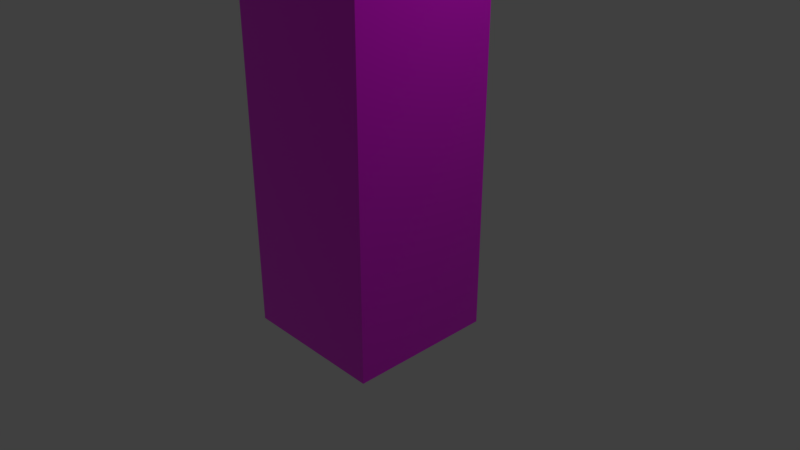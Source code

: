 # Source: Skyscraper1.blend  (saved by Blender 2.79.4; exported with 4.5.12 LTS)
import bpy
from mathutils import Matrix  # noqa: F401  (used for matrix-valued properties, if any)

bpy.ops.wm.read_factory_settings(use_empty=True)
scene = bpy.context.scene
scene.name = 'Scene'

# ---- collections
col_collection_1 = bpy.data.collections.new('Collection 1'); scene.collection.children.link(col_collection_1)

# ---- images (referenced by path relative to the original .blend; pixels are not part of the script)
import os
ASSET_DIR = os.environ.get("B2B_ASSET_DIR", "")  # directory of the original .blend (textures are referenced by path, not embedded)
HERE = os.path.dirname(os.path.abspath(__file__))  # packed textures are extracted next to this script under _unpacked/

def load_image(name, relpath, width, height, colorspace="sRGB"):
    """Load a texture the original file referenced (path relative to the .blend, or extracted next to this script)."""
    p = next((c for c in (os.path.join(HERE, relpath), os.path.join(ASSET_DIR, relpath)) if relpath and os.path.exists(c)), "")
    if p:
        img = bpy.data.images.load(p, check_existing=True)
        img.name = name
    else:  # same state as the original file: an image datablock whose file is absent (Cycles renders it pink)
        img = bpy.data.images.new(name, width, height)
        img.source = "FILE"
        img.filepath = "//" + (relpath or name)
    img.colorspace_settings.name = colorspace
    return img
img_pixelcity_windows7_jpg = load_image('pixelcity_windows7.jpg', 'pixelcity_windows7.jpg', 1024, 1024, 'sRGB')

# ---- materials (node trees are filled in below, after node groups)
mat_lights = bpy.data.materials.new('Lights')
mat_lights.alpha_threshold = 0.0
mat_lights.roughness = 0.5
mat_material_001 = bpy.data.materials.new('Material.001')
mat_material_001.alpha_threshold = 0.0
mat_material_001.roughness = 0.5

# ---- material node trees
mat_lights.use_nodes = True; mat_lights.node_tree.nodes.clear()
_N = mat_lights.node_tree.nodes; _L = mat_lights.node_tree.links
n0 = _N.new('ShaderNodeOutputMaterial'); n0.name = 'Material Output'; n0.location = (300, 300)
n1 = _N.new('ShaderNodeBsdfPrincipled'); n1.name = 'Principled BSDF'; n1.location = (10, 300)
n1.distribution = 'GGX'
n1.subsurface_method = 'BURLEY'
n1.inputs[2].default_value = 0.0
n1.inputs[3].default_value = 1.45
n2 = _N.new('ShaderNodeTexImage'); n2.name = 'Image Texture'; n2.location = (-180, 300)
n2.width = 140
n2.image = img_pixelcity_windows7_jpg
_L.new(n1.outputs[0], n0.inputs[0])
_L.new(n2.outputs[0], n1.inputs[0])
n0.is_active_output = True
mat_material_001.use_nodes = True; mat_material_001.node_tree.nodes.clear()
_N = mat_material_001.node_tree.nodes; _L = mat_material_001.node_tree.links
n0 = _N.new('ShaderNodeOutputMaterial'); n0.name = 'Material Output'; n0.location = (300, 300)
n1 = _N.new('ShaderNodeBsdfPrincipled'); n1.name = 'Principled BSDF'; n1.location = (10, 300)
n1.distribution = 'GGX'
n1.subsurface_method = 'BURLEY'
n1.inputs[0].default_value = (0.0, 0.0, 0.0, 1.0)
n1.inputs[2].default_value = 0.0
n1.inputs[3].default_value = 1.45
_L.new(n1.outputs[0], n0.inputs[0])
n0.is_active_output = True

# ---- world
world_world = bpy.data.worlds.new('World'); scene.world = world_world
world_world.color = (0.05088, 0.05088, 0.05088)
world_world.use_sun_shadow = False
world_world.sun_shadow_jitter_overblur = 0.0
world_world.cycles.sampling_method = 'MANUAL'

# ---- cameras
cam_camera = bpy.data.cameras.new('Camera')
cam_camera.clip_end = 100.0
cam_camera.lens = 35.0
cam_camera.sensor_width = 32.0
cam_camera.sensor_height = 18.0
cam_camera.ortho_scale = 7.314
cam_camera.dof.focus_distance = 0.0

# ---- lights
light_lamp = bpy.data.lights.new('Lamp', 'POINT')
light_lamp.transmission_factor = 0.0
light_lamp.cutoff_distance = 30.0
light_lamp.energy = 100.0
light_lamp.shadow_buffer_clip_start = 1.001
light_lamp.shadow_soft_size = 0.1
light_lamp.shadow_maximum_resolution = 0.006
light_lamp.use_absolute_resolution = True

# ---- meshes
me_cube = bpy.data.meshes.new('Cube')
me_cube.from_pydata([(1.0, 1.0, -1.0), (1.0, -1.0, -1.0), (-1.0, -1.0, -1.0), (-1.0, 1.0, -1.0), (1.0, 1.0, 5.784), (1.0, -1.0, 5.784), (-1.0, -1.0, 5.784), (-1.0, 1.0, 5.784)], [], [(0, 1, 2, 3), (4, 7, 6, 5), (0, 4, 5, 1), (1, 5, 6, 2), (2, 6, 7, 3), (4, 0, 3, 7)])
me_cube.polygons.foreach_set('material_index', [1, 1, 0, 0, 0, 0])
_uv = me_cube.uv_layers.new(name='UVMap')
_uv.uv.foreach_set('vector', [0.0, 0.0, 1.0, 0.0, 1.0, 1.0, 0.0, 1.0, 0.0, 0.0, 1.0, 0.0, 1.0, 1.0, 0.0, 1.0, 0.0, 1.0, 0.0, 0.0, 0.25, 0.0, 0.25, 1.0, 0.25, 1.0, 0.25, 0.0, 0.5, 0.0, 0.5, 1.0, 0.75, 1.0, 0.75, 2.98e-08, 1.0, 0.0, 1.0, 1.0, 0.75, 1.0, 0.75, 2.98e-08, 1.0, 0.0, 1.0, 1.0])
me_cube.materials.append(mat_lights)
me_cube.materials.append(mat_material_001)
me_cube.use_remesh_preserve_volume = False
me_cube.use_remesh_preserve_attributes = False
me_cube.use_mirror_vertex_groups = False
me_cube.update()

# ---- objects
ob_cube = bpy.data.objects.new('Cube', me_cube)
ob_lamp = bpy.data.objects.new('Lamp', light_lamp)
ob_camera = bpy.data.objects.new('Camera', cam_camera)

# ---- transforms, parenting, visibility, modifiers, constraints
ob_cube.location = (0.0, 0.0, 0.0)
ob_cube.lock_rotations_4d = False
ob_cube.empty_display_type = 'ARROWS'
ob_cube.lineart.crease_threshold = 0.0
ob_lamp.location = (4.076, 1.005, 5.904)
ob_lamp.rotation_euler = (0.6503, 0.05522, 1.866)
ob_lamp.lock_rotations_4d = False
ob_lamp.empty_display_type = 'ARROWS'
ob_lamp.color = (0.0, 0.0, 0.0, 0.0)
ob_lamp.lineart.crease_threshold = 0.0
ob_camera.location = (7.481, -6.508, 5.344)
ob_camera.rotation_euler = (1.109, 0.0, 0.8149)
ob_camera.lock_rotations_4d = False
ob_camera.empty_display_type = 'ARROWS'
ob_camera.color = (0.0, 0.0, 0.0, 0.0)
ob_camera.display_type = 'WIRE'
ob_camera.lineart.crease_threshold = 0.0

# ---- collection membership
col_collection_1.objects.link(ob_cube)
col_collection_1.objects.link(ob_lamp)
col_collection_1.objects.link(ob_camera)

# ---- scene / render settings (as saved in the file)
scene.camera = ob_camera
scene.frame_start = 1; scene.frame_end = 250; scene.frame_set(1)
scene.render.engine = 'CYCLES'
scene.render.resolution_percentage = 50
scene.render.dither_intensity = 0.0
scene.cycles.use_denoising = False
scene.cycles.samples = 128
scene.cycles.sampling_pattern = 'TABULATED_SOBOL'
scene.cycles.use_adaptive_sampling = False
scene.cycles.use_light_tree = False
scene.view_settings.view_transform = 'Standard'
bpy.context.view_layer.update()
